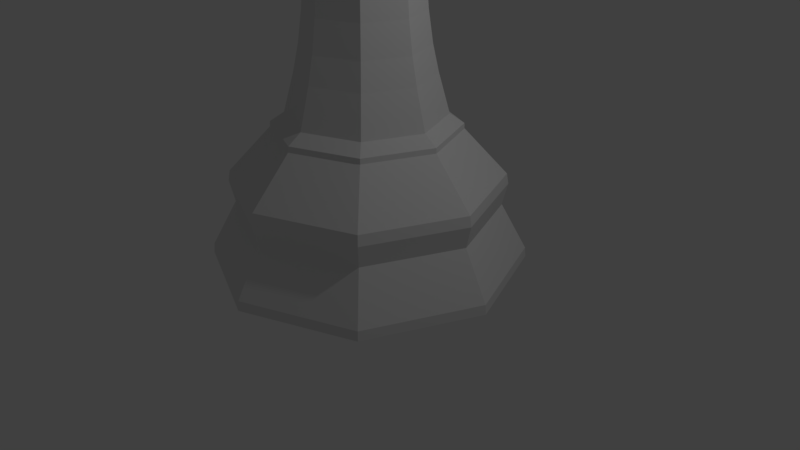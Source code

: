 # Source: Chess_Piece_Queen_LP.blend  (saved by Blender 2.79.0; exported with 4.5.12 LTS)
import bpy
from mathutils import Matrix  # noqa: F401  (used for matrix-valued properties, if any)

bpy.ops.wm.read_factory_settings(use_empty=True)
scene = bpy.context.scene
scene.name = 'Scene'

# ---- collections
col_collection_1 = bpy.data.collections.new('Collection 1'); scene.collection.children.link(col_collection_1)

# ---- world
world_world = bpy.data.worlds.new('World'); scene.world = world_world
world_world.color = (0.05088, 0.05088, 0.05088)
world_world.use_sun_shadow = False
world_world.sun_shadow_jitter_overblur = 0.0
world_world.cycles.sampling_method = 'MANUAL'

# ---- cameras
cam_camera = bpy.data.cameras.new('Camera')
cam_camera.clip_end = 100.0
cam_camera.lens = 35.0
cam_camera.sensor_width = 32.0
cam_camera.sensor_height = 18.0
cam_camera.ortho_scale = 7.314
cam_camera.dof.focus_distance = 0.0
cam_camera.dof.aperture_fstop = 128.0

# ---- lights
light_lamp = bpy.data.lights.new('Lamp', 'POINT')
light_lamp.transmission_factor = 0.0
light_lamp.cutoff_distance = 30.0
light_lamp.energy = 100.0
light_lamp.shadow_buffer_clip_start = 1.001
light_lamp.shadow_soft_size = 0.1
light_lamp.shadow_maximum_resolution = 0.006
light_lamp.use_absolute_resolution = True

# ---- meshes
me_sphere_001 = bpy.data.meshes.new('Sphere.001')
me_sphere_001.from_pydata([(0.0, 0.3827, 0.06859), (-1.068e-07, 4.423e-08, 0.1447), (0.2706, 0.2706, 0.06859), (0.5, 0.5, -0.1482), (0.6533, 0.6533, -0.4726), (0.7071, 0.7071, -0.8553), (0.6533, 0.6533, -1.238), (0.5, 0.5, -1.562), (0.2706, 0.2706, -1.779), (0.3827, 1.485e-07, 0.06859), (0.7071, 1.634e-07, -0.1482), (0.9239, 1.634e-07, -0.4726), (1.0, 1.336e-07, -0.8553), (0.9239, 1.634e-07, -1.238), (0.7071, 1.634e-07, -1.562), (0.3827, 1.485e-07, -1.779), (0.2706, -0.2706, 0.06859), (0.5, -0.5, -0.1482), (0.6533, -0.6533, -0.4726), (0.7071, -0.7071, -0.8553), (0.6533, -0.6533, -1.238), (0.5, -0.5, -1.562), (0.2706, -0.2706, -1.779), (1.244e-08, -0.3827, 0.06859), (1.244e-08, -0.7071, -0.1482), (4.224e-08, -0.9239, -0.4726), (1.244e-08, -1.0, -0.8553), (4.224e-08, -0.9239, -1.238), (1.244e-08, -0.7071, -1.562), (1.244e-08, -0.3827, -1.779), (-0.2706, -0.2706, 0.06859), (-0.5, -0.5, -0.1482), (-0.6533, -0.6533, -0.4726), (-0.7071, -0.7071, -0.8553), (-0.6533, -0.6533, -1.238), (-0.5, -0.5, -1.562), (-0.2706, -0.2706, -1.779), (-0.3827, 1.634e-07, 0.06859), (-0.7071, 1.634e-07, -0.1482), (-0.9239, 1.038e-07, -0.4726), (-1.0, 1.634e-07, -0.8553), (-0.9239, 1.038e-07, -1.238), (-0.7071, 1.634e-07, -1.562), (-0.3827, 1.634e-07, -1.779), (-0.2706, 0.2706, 0.06859), (-0.5, 0.5, -0.1482), (-0.6533, 0.6533, -0.4726), (-0.7071, 0.7071, -0.8553), (-0.6533, 0.6533, -1.238), (-0.5, 0.5, -1.562), (-0.2706, 0.2706, -1.779), (-1.736e-08, 0.7071, -0.1482), (-4.717e-08, 0.9239, -0.4726), (1.244e-08, 1.0, -0.8553), (-4.717e-08, 0.9239, -1.238), (-1.736e-08, 0.7071, -1.562), (-2.462e-09, 0.3827, -1.779), (-0.01674, 7.58, -29.12), (5.343, 5.36, -29.12), (7.563, 5.149e-06, -29.12), (5.343, -5.36, -29.12), (-0.01674, -7.58, -29.12), (-5.377, -5.36, -29.12), (-7.597, 1.19e-05, -29.12), (-5.377, 5.36, -29.12), (-0.01674, 6.301, -26.36), (-0.01674, 4.424, -22.59), (3.112, 3.129, -22.59), (4.439, 4.456, -26.36), (4.408, 5.948e-06, -22.59), (6.284, 5.478e-06, -26.36), (3.112, -3.129, -22.59), (4.439, -4.456, -26.36), (-0.01674, -4.424, -22.59), (-0.01674, -6.301, -26.36), (-3.145, -3.129, -22.59), (-4.472, -4.456, -26.36), (-4.441, 9.886e-06, -22.59), (-6.318, 1.109e-05, -26.36), (-3.145, 3.129, -22.59), (-4.472, 4.456, -26.36), (-0.01674, 7.539, -28.65), (5.314, 5.331, -28.65), (7.522, 5.159e-06, -28.65), (5.314, -5.331, -28.65), (-0.01674, -7.539, -28.65), (-5.347, -5.331, -28.65), (-7.555, 1.187e-05, -28.65), (-5.347, 5.331, -28.65), (-0.01674, 6.461, -24.79), (-0.01674, 6.55, -25.29), (4.614, 4.631, -25.29), (4.552, 4.569, -24.79), (6.533, 5.413e-06, -25.29), (6.444, 5.436e-06, -24.79), (4.614, -4.631, -25.29), (4.552, -4.569, -24.79), (-0.01674, -6.55, -25.29), (-0.01674, -6.461, -24.79), (-4.648, -4.631, -25.29), (-4.585, -4.569, -24.79), (-6.566, 1.124e-05, -25.29), (-6.478, 1.119e-05, -24.79), (-4.648, 4.631, -25.29), (-4.585, 4.569, -24.79), (-0.01674, 3.736, -21.88), (-0.01674, 4.412, -22.34), (3.103, 3.12, -22.34), (2.625, 2.642, -21.88), (4.395, 5.959e-06, -22.34), (3.719, 6.114e-06, -21.88), (3.103, -3.12, -22.34), (2.625, -2.642, -21.88), (-0.01674, -4.412, -22.34), (-0.01674, -3.736, -21.88), (-3.136, -3.12, -22.34), (-2.658, -2.642, -21.88), (-4.429, 9.886e-06, -22.34), (-3.753, 9.439e-06, -21.88), (-3.136, 3.12, -22.34), (-2.658, 2.642, -21.88), (-2.638, 8.681e-06, -11.63), (-3.23, 9.084e-06, -19.98), (-2.635, 8.68e-06, -15.71), (-2.746, 8.758e-06, -17.21), (-2.955, 8.897e-06, -18.71), (-2.289, 2.272, -19.98), (-1.87, 1.853, -11.63), (-2.095, 2.078, -18.71), (-1.947, 1.93, -17.21), (-1.868, 1.851, -15.71), (-0.01674, 2.621, -11.63), (-0.01674, 3.214, -19.98), (-0.01674, 2.618, -15.71), (-0.01674, 2.729, -17.21), (-0.01674, 2.939, -18.71), (2.256, 2.272, -19.98), (1.837, 1.853, -11.63), (2.061, 2.078, -18.71), (1.913, 1.93, -17.21), (1.834, 1.851, -15.71), (-1.87, -1.853, -11.63), (-2.289, -2.272, -19.98), (-1.868, -1.851, -15.71), (-1.947, -1.93, -17.21), (-2.095, -2.078, -18.71), (2.604, 6.348e-06, -11.63), (3.197, 6.224e-06, -19.98), (2.601, 6.348e-06, -15.71), (2.713, 6.32e-06, -17.21), (2.922, 6.28e-06, -18.71), (2.256, -2.272, -19.98), (1.837, -1.853, -11.63), (2.061, -2.078, -18.71), (1.913, -1.93, -17.21), (1.834, -1.851, -15.71), (-0.01674, -3.214, -19.98), (-0.01674, -2.621, -11.63), (-0.01674, -2.939, -18.71), (-0.01674, -2.729, -17.21), (-0.01674, -2.618, -15.71), (-2.467, 8.562e-06, -13.67), (1.716, -1.733, -13.67), (2.434, 6.38e-06, -13.67), (1.716, 1.733, -13.67), (-0.01674, 2.451, -13.67), (-1.75, 1.733, -13.67), (-1.75, -1.733, -13.67), (-0.01674, -2.451, -13.67), (-0.5878, 7.325e-06, -1.892), (-0.4205, 0.4038, -1.892), (-0.01674, 0.5711, -1.892), (0.3871, 0.4038, -1.892), (-0.4205, -0.4038, -1.892), (0.5543, 6.816e-06, -1.892), (0.3871, -0.4038, -1.892), (-0.01674, -0.571, -1.892), (-0.01674, -4.207, -2.886), (2.958, -2.975, -2.886), (4.19, 5.975e-06, -2.886), (-2.991, -2.975, -2.886), (2.958, 2.975, -2.886), (-0.01674, 4.207, -2.886), (-2.991, 2.975, -2.886), (-4.224, 9.719e-06, -2.886), (-2.638, 8.681e-06, -6.315), (-1.87, 1.853, -6.315), (-0.01674, 2.621, -6.315), (1.837, 1.853, -6.315), (-1.87, -1.853, -6.315), (2.604, 6.348e-06, -6.315), (1.837, -1.853, -6.315), (-0.01674, -2.621, -6.315), (-0.01674, -3.012, -6.514), (2.113, -2.13, -6.514), (2.995, 6.256e-06, -6.514), (-2.147, -2.13, -6.514), (2.113, 2.13, -6.514), (-0.01674, 3.012, -6.514), (-2.147, 2.13, -6.514), (-3.029, 8.937e-06, -6.514), (-2.638, 8.681e-06, -6.713), (-1.87, 1.853, -6.713), (-0.01674, 2.621, -6.713), (1.837, 1.853, -6.713), (-1.87, -1.853, -6.713), (2.604, 6.348e-06, -6.713), (1.837, -1.853, -6.713), (-0.01674, -2.621, -6.713), (-0.01674, -2.621, -7.756), (1.837, -1.853, -7.756), (2.604, 6.348e-06, -7.756), (-1.87, -1.853, -7.756), (1.837, 1.853, -7.756), (-0.01674, 2.621, -7.756), (-1.87, 1.853, -7.756), (-2.638, 8.681e-06, -7.756), (-0.01674, -2.621, -8.75), (1.837, -1.853, -8.75), (2.604, 6.348e-06, -8.75), (-1.87, -1.853, -8.75), (1.837, 1.853, -8.75), (-0.01674, 2.621, -8.75), (-1.87, 1.853, -8.75), (-2.638, 8.681e-06, -8.75), (-0.01674, -2.938, -9.893), (2.061, -2.078, -9.893), (2.922, 6.273e-06, -9.893), (-2.094, -2.078, -9.893), (2.061, 2.078, -9.893), (-0.01674, 2.938, -9.893), (-2.094, 2.078, -9.893), (-2.955, 8.889e-06, -9.893), (-4.112, 9.674e-06, -8.959), (-4.12, 9.678e-06, -9.755), (-4.712, 1.007e-05, -9.352), (-2.913, 2.896, -8.959), (-2.918, 2.902, -9.755), (-3.337, 3.32, -9.352), (-0.01674, 4.103, -9.755), (-0.01674, 4.096, -8.959), (-0.01674, 4.696, -9.352), (2.879, 2.896, -8.959), (2.885, 2.902, -9.755), (3.304, 3.32, -9.352), (-2.918, -2.902, -9.755), (-2.913, -2.896, -8.959), (-3.337, -3.32, -9.352), (4.087, 6.025e-06, -9.755), (4.079, 6.029e-06, -8.959), (4.679, 5.898e-06, -9.352), (2.879, -2.896, -8.959), (2.885, -2.902, -9.755), (3.304, -3.32, -9.352), (-0.01674, -4.096, -8.959), (-0.01674, -4.103, -9.755), (-0.01674, -4.696, -9.352), (-3.319, 9.133e-06, -7.927), (-3.319, 9.133e-06, -8.579), (-3.578, 9.298e-06, -8.253), (-2.352, 2.335, -8.579), (-2.352, 2.335, -7.927), (-2.535, 2.518, -8.253), (-0.01674, 3.303, -7.927), (-0.01674, 3.303, -8.579), (-0.01674, 3.561, -8.253), (2.319, 2.335, -8.579), (2.319, 2.335, -7.927), (2.501, 2.518, -8.253), (-2.352, -2.335, -8.579), (-2.352, -2.335, -7.927), (-2.535, -2.518, -8.253), (3.286, 6.193e-06, -7.927), (3.286, 6.193e-06, -8.579), (3.544, 6.136e-06, -8.253), (2.319, -2.335, -8.579), (2.319, -2.335, -7.927), (2.501, -2.518, -8.253), (-0.01674, -3.303, -7.927), (-0.01674, -3.303, -8.579), (-0.01674, -3.561, -8.253)], [], [(56, 55, 7, 8), (54, 53, 5, 6), (52, 51, 3, 4), (0, 1, 2), (55, 54, 6, 7), (53, 52, 4, 5), (51, 0, 2, 3), (2, 1, 9), (7, 6, 13, 14), (5, 4, 11, 12), (3, 2, 9, 10), (8, 7, 14, 15), (6, 5, 12, 13), (4, 3, 10, 11), (14, 13, 20, 21), (12, 11, 18, 19), (10, 9, 16, 17), (15, 14, 21, 22), (13, 12, 19, 20), (11, 10, 17, 18), (9, 1, 16), (22, 21, 28, 29), (20, 19, 26, 27), (18, 17, 24, 25), (16, 1, 23), (21, 20, 27, 28), (19, 18, 25, 26), (17, 16, 23, 24), (27, 26, 33, 34), (25, 24, 31, 32), (23, 1, 30), (28, 27, 34, 35), (26, 25, 32, 33), (24, 23, 30, 31), (29, 28, 35, 36), (35, 34, 41, 42), (33, 32, 39, 40), (31, 30, 37, 38), (36, 35, 42, 43), (34, 33, 40, 41), (32, 31, 38, 39), (30, 1, 37), (40, 39, 46, 47), (38, 37, 44, 45), (43, 42, 49, 50), (41, 40, 47, 48), (39, 38, 45, 46), (37, 1, 44), (42, 41, 48, 49), (50, 49, 55, 56), (48, 47, 53, 54), (46, 45, 51, 52), (44, 1, 0), (49, 48, 54, 55), (47, 46, 52, 53), (45, 44, 0, 51), (108, 107, 106, 105), (107, 67, 66, 106), (67, 92, 89, 66), (92, 91, 90, 89), (91, 68, 65, 90), (68, 82, 81, 65), (82, 58, 57, 81), (105, 106, 119, 120), (106, 66, 79, 119), (66, 89, 104, 79), (89, 90, 103, 104), (90, 65, 80, 103), (65, 81, 88, 80), (81, 57, 64, 88), (120, 119, 117, 118), (119, 79, 77, 117), (79, 104, 102, 77), (104, 103, 101, 102), (103, 80, 78, 101), (80, 88, 87, 78), (88, 64, 63, 87), (118, 117, 115, 116), (117, 77, 75, 115), (77, 102, 100, 75), (102, 101, 99, 100), (101, 78, 76, 99), (78, 87, 86, 76), (87, 63, 62, 86), (116, 115, 113, 114), (115, 75, 73, 113), (75, 100, 98, 73), (100, 99, 97, 98), (99, 76, 74, 97), (76, 86, 85, 74), (86, 62, 61, 85), (114, 113, 111, 112), (113, 73, 71, 111), (73, 98, 96, 71), (98, 97, 95, 96), (97, 74, 72, 95), (74, 85, 84, 72), (85, 61, 60, 84), (112, 111, 109, 110), (111, 71, 69, 109), (71, 96, 94, 69), (96, 95, 93, 94), (95, 72, 70, 93), (72, 84, 83, 70), (84, 60, 59, 83), (110, 109, 107, 108), (109, 69, 67, 107), (69, 94, 92, 67), (94, 93, 91, 92), (93, 70, 68, 91), (70, 83, 82, 68), (83, 59, 58, 82), (61, 62, 63, 64, 57, 58, 59, 60), (112, 110, 147, 151), (108, 105, 132, 136), (116, 114, 156, 142), (114, 112, 151, 156), (105, 120, 126, 132), (110, 108, 136, 147), (118, 116, 142, 122), (168, 167, 143, 160), (160, 143, 144, 159), (159, 144, 145, 158), (158, 145, 142, 156), (166, 165, 133, 130), (130, 133, 134, 129), (129, 134, 135, 128), (128, 135, 132, 126), (164, 163, 148, 140), (140, 148, 149, 139), (139, 149, 150, 138), (138, 150, 147, 136), (162, 168, 160, 155), (155, 160, 159, 154), (154, 159, 158, 153), (153, 158, 156, 151), (163, 162, 155, 148), (148, 155, 154, 149), (149, 154, 153, 150), (150, 153, 151, 147), (167, 161, 123, 143), (143, 123, 124, 144), (144, 124, 125, 145), (145, 125, 122, 142), (165, 164, 140, 133), (133, 140, 139, 134), (134, 139, 138, 135), (135, 138, 136, 132), (161, 166, 130, 123), (123, 130, 129, 124), (124, 129, 128, 125), (125, 128, 126, 122), (120, 118, 122, 126), (152, 157, 168, 162), (121, 127, 166, 161), (127, 131, 165, 166), (141, 121, 161, 167), (183, 184, 169, 170), (177, 178, 175, 176), (179, 181, 172, 174), (181, 182, 171, 172), (187, 186, 183, 182), (185, 189, 180, 184), (190, 188, 181, 179), (191, 190, 179, 178), (137, 146, 163, 164), (146, 152, 162, 163), (131, 137, 164, 165), (157, 141, 167, 168), (209, 210, 207, 208), (205, 208, 193, 196), (203, 202, 199, 198), (228, 225, 255, 245), (208, 207, 194, 193), (206, 204, 197, 195), (196, 193, 192, 189), (201, 205, 196, 200), (214, 215, 202, 203), (202, 201, 200, 199), (207, 206, 195, 194), (198, 199, 186, 187), (212, 209, 208, 205), (204, 203, 198, 197), (211, 213, 204, 206), (216, 212, 205, 201), (215, 216, 201, 202), (267, 263, 214, 213), (213, 214, 203, 204), (210, 211, 206, 207), (276, 272, 211, 210), (222, 223, 260, 264), (221, 222, 264, 266), (223, 224, 258, 260), (194, 195, 190, 191), (218, 219, 273, 275), (220, 217, 279, 269), (261, 257, 216, 215), (278, 276, 210, 209), (224, 220, 269, 258), (197, 198, 187, 188), (270, 278, 209, 212), (219, 221, 266, 273), (263, 261, 215, 214), (193, 194, 191, 192), (246, 254, 217, 220), (225, 226, 252, 255), (217, 218, 275, 279), (230, 231, 237, 239), (231, 232, 234, 237), (232, 228, 245, 234), (227, 229, 243, 248), (249, 242, 221, 219), (229, 230, 239, 243), (240, 236, 223, 222), (254, 251, 218, 217), (251, 249, 219, 218), (226, 227, 248, 252), (141, 157, 225, 228), (233, 246, 220, 224), (242, 240, 222, 221), (272, 267, 213, 211), (152, 146, 227, 226), (195, 197, 188, 190), (184, 180, 173, 169), (182, 183, 170, 171), (186, 185, 184, 183), (188, 187, 182, 181), (192, 191, 178, 177), (189, 192, 177, 180), (180, 177, 176, 173), (178, 179, 174, 175), (157, 152, 226, 225), (127, 121, 232, 231), (146, 137, 229, 227), (137, 131, 230, 229), (199, 200, 185, 186), (200, 196, 189, 185), (131, 127, 231, 230), (121, 141, 228, 232), (240, 242, 244, 241), (241, 244, 243, 239), (246, 233, 235, 247), (247, 235, 234, 245), (249, 251, 253, 250), (250, 253, 252, 248), (233, 236, 238, 235), (235, 238, 237, 234), (236, 240, 241, 238), (238, 241, 239, 237), (251, 254, 256, 253), (253, 256, 255, 252), (254, 246, 247, 256), (256, 247, 245, 255), (242, 249, 250, 244), (244, 250, 248, 243), (236, 233, 224, 223), (276, 278, 280, 277), (277, 280, 279, 275), (267, 272, 274, 268), (268, 274, 273, 266), (261, 263, 265, 262), (262, 265, 264, 260), (270, 257, 259, 271), (271, 259, 258, 269), (257, 261, 262, 259), (259, 262, 260, 258), (278, 270, 271, 280), (280, 271, 269, 279), (263, 267, 268, 265), (265, 268, 266, 264), (272, 276, 277, 274), (274, 277, 275, 273), (257, 270, 212, 216), (8, 172, 171, 56), (56, 171, 170, 50), (50, 170, 169, 43), (43, 169, 173, 36), (36, 173, 176, 29), (29, 176, 175, 22), (22, 175, 174, 15), (15, 174, 172, 8)])
me_sphere_001.use_remesh_preserve_volume = False
me_sphere_001.use_remesh_preserve_attributes = False
me_sphere_001.use_mirror_vertex_groups = False
me_sphere_001.update()

# ---- objects
ob_sphere = bpy.data.objects.new('Sphere', me_sphere_001)
ob_lamp = bpy.data.objects.new('Lamp', light_lamp)
ob_camera = bpy.data.objects.new('Camera', cam_camera)

# ---- transforms, parenting, visibility, modifiers, constraints
ob_sphere.location = (0.004416, -1.267e-06, 7.683)
ob_sphere.scale = (0.2639, 0.2639, 0.2639)
ob_sphere.lineart.crease_threshold = 0.0
ob_lamp.location = (4.076, 1.005, 5.904)
ob_lamp.rotation_euler = (0.6503, 0.05522, 1.866)
ob_lamp.lock_rotations_4d = False
ob_lamp.empty_display_type = 'ARROWS'
ob_lamp.color = (0.0, 0.0, 0.0, 0.0)
ob_lamp.lineart.crease_threshold = 0.0
ob_camera.location = (7.481, -6.508, 5.344)
ob_camera.rotation_euler = (1.109, 0.0, 0.8149)
ob_camera.lock_rotations_4d = False
ob_camera.empty_display_type = 'ARROWS'
ob_camera.color = (0.0, 0.0, 0.0, 0.0)
ob_camera.display_type = 'WIRE'
ob_camera.lineart.crease_threshold = 0.0

# ---- collection membership
col_collection_1.objects.link(ob_sphere)
col_collection_1.objects.link(ob_lamp)
col_collection_1.objects.link(ob_camera)

# ---- scene / render settings (as saved in the file)
scene.camera = ob_camera
scene.frame_start = 1; scene.frame_end = 250; scene.frame_set(1)
scene.render.engine = 'BLENDER_EEVEE_NEXT'
scene.render.resolution_percentage = 50
scene.render.dither_intensity = 0.0
scene.cycles.use_denoising = False
scene.cycles.samples = 128
scene.cycles.sampling_pattern = 'TABULATED_SOBOL'
scene.cycles.use_adaptive_sampling = False
scene.cycles.use_light_tree = False
scene.cycles.blur_glossy = 0.0
scene.cycles.sample_clamp_indirect = 0.0
scene.view_settings.view_transform = 'Standard'
bpy.context.view_layer.update()
